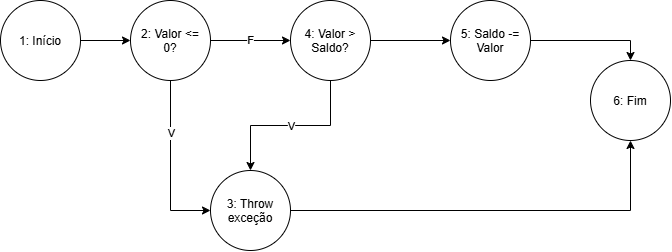

The diagram above was exported from draw.io. Its source (the exported page's mxGraphModel, read from the mxfile embedded in the PNG):
<mxGraphModel dx="1404" dy="786" grid="1" gridSize="10" guides="1" tooltips="1" connect="1" arrows="1" fold="1" page="1" pageScale="1" pageWidth="827" pageHeight="1169" math="0" shadow="0">
  <root>
    <mxCell id="0" />
    <mxCell id="1" parent="0" />
    <mxCell id="t1UMdklzipQegNIEw1Bz-16" edge="1" parent="1" source="t1UMdklzipQegNIEw1Bz-1" style="edgeStyle=orthogonalEdgeStyle;rounded=0;orthogonalLoop=1;jettySize=auto;html=1;exitX=1;exitY=0.5;exitDx=0;exitDy=0;entryX=0;entryY=0.5;entryDx=0;entryDy=0;defaultLabelBackgroundColor=page;" target="t1UMdklzipQegNIEw1Bz-6">
      <mxGeometry relative="1" as="geometry" />
    </mxCell>
    <mxCell id="t1UMdklzipQegNIEw1Bz-1" parent="1" style="ellipse;whiteSpace=wrap;html=1;shapeInside=1;aspect=fixed;" value="1: Início" vertex="1">
      <mxGeometry height="80" width="80" x="10" y="50" as="geometry" />
    </mxCell>
    <mxCell id="t1UMdklzipQegNIEw1Bz-15" edge="1" parent="1" source="t1UMdklzipQegNIEw1Bz-2" style="edgeStyle=orthogonalEdgeStyle;rounded=0;orthogonalLoop=1;jettySize=auto;html=1;exitX=1;exitY=0.5;exitDx=0;exitDy=0;entryX=0.5;entryY=1;entryDx=0;entryDy=0;defaultLabelBackgroundColor=page;" target="t1UMdklzipQegNIEw1Bz-3">
      <mxGeometry relative="1" as="geometry" />
    </mxCell>
    <mxCell id="t1UMdklzipQegNIEw1Bz-2" parent="1" style="ellipse;whiteSpace=wrap;html=1;shapeInside=1;aspect=fixed;" value="3: Throw exceção" vertex="1">
      <mxGeometry height="80" width="80" x="220" y="220" as="geometry" />
    </mxCell>
    <mxCell id="t1UMdklzipQegNIEw1Bz-3" parent="1" style="ellipse;whiteSpace=wrap;html=1;shapeInside=1;aspect=fixed;" value="6: Fim" vertex="1">
      <mxGeometry height="80" width="80" x="600" y="110" as="geometry" />
    </mxCell>
    <mxCell id="t1UMdklzipQegNIEw1Bz-11" edge="1" parent="1" source="t1UMdklzipQegNIEw1Bz-4" style="edgeStyle=orthogonalEdgeStyle;rounded=0;orthogonalLoop=1;jettySize=auto;html=1;exitX=0.5;exitY=1;exitDx=0;exitDy=0;entryX=0.5;entryY=0;entryDx=0;entryDy=0;defaultLabelBackgroundColor=page;" target="t1UMdklzipQegNIEw1Bz-2">
      <mxGeometry relative="1" as="geometry" />
    </mxCell>
    <mxCell id="t1UMdklzipQegNIEw1Bz-12" connectable="0" parent="t1UMdklzipQegNIEw1Bz-11" style="edgeLabel;html=1;align=center;verticalAlign=middle;resizable=0;points=[];inheritText=1;defaultLabelBackgroundColor=page;" value="V" vertex="1">
      <mxGeometry relative="1" as="geometry">
        <mxPoint as="offset" />
      </mxGeometry>
    </mxCell>
    <mxCell id="t1UMdklzipQegNIEw1Bz-13" edge="1" parent="1" source="t1UMdklzipQegNIEw1Bz-4" style="edgeStyle=orthogonalEdgeStyle;rounded=0;orthogonalLoop=1;jettySize=auto;html=1;exitX=1;exitY=0.5;exitDx=0;exitDy=0;entryX=0;entryY=0.5;entryDx=0;entryDy=0;defaultLabelBackgroundColor=page;" target="t1UMdklzipQegNIEw1Bz-5">
      <mxGeometry relative="1" as="geometry" />
    </mxCell>
    <mxCell id="t1UMdklzipQegNIEw1Bz-4" parent="1" style="ellipse;whiteSpace=wrap;html=1;shapeInside=1;aspect=fixed;" value="4: Valor &amp;gt; Saldo?" vertex="1">
      <mxGeometry height="80" width="80" x="300" y="50" as="geometry" />
    </mxCell>
    <mxCell id="t1UMdklzipQegNIEw1Bz-14" edge="1" parent="1" source="t1UMdklzipQegNIEw1Bz-5" style="edgeStyle=orthogonalEdgeStyle;rounded=0;orthogonalLoop=1;jettySize=auto;html=1;exitX=1;exitY=0.5;exitDx=0;exitDy=0;entryX=0.5;entryY=0;entryDx=0;entryDy=0;defaultLabelBackgroundColor=page;" target="t1UMdklzipQegNIEw1Bz-3">
      <mxGeometry relative="1" as="geometry" />
    </mxCell>
    <mxCell id="t1UMdklzipQegNIEw1Bz-5" parent="1" style="ellipse;whiteSpace=wrap;html=1;shapeInside=1;aspect=fixed;" value="5: Saldo -= Valor" vertex="1">
      <mxGeometry height="80" width="80" x="460" y="50" as="geometry" />
    </mxCell>
    <mxCell id="t1UMdklzipQegNIEw1Bz-7" edge="1" parent="1" source="t1UMdklzipQegNIEw1Bz-6" style="edgeStyle=orthogonalEdgeStyle;rounded=0;orthogonalLoop=1;jettySize=auto;html=1;exitX=0.5;exitY=1;exitDx=0;exitDy=0;entryX=0;entryY=0.5;entryDx=0;entryDy=0;defaultLabelBackgroundColor=page;" target="t1UMdklzipQegNIEw1Bz-2">
      <mxGeometry relative="1" as="geometry" />
    </mxCell>
    <mxCell id="t1UMdklzipQegNIEw1Bz-8" connectable="0" parent="t1UMdklzipQegNIEw1Bz-7" style="edgeLabel;html=1;align=center;verticalAlign=middle;resizable=0;points=[];inheritText=1;defaultLabelBackgroundColor=page;" value="V" vertex="1">
      <mxGeometry relative="1" x="-0.3833" as="geometry">
        <mxPoint as="offset" />
      </mxGeometry>
    </mxCell>
    <mxCell id="t1UMdklzipQegNIEw1Bz-9" edge="1" parent="1" source="t1UMdklzipQegNIEw1Bz-6" style="edgeStyle=orthogonalEdgeStyle;rounded=0;orthogonalLoop=1;jettySize=auto;html=1;exitX=1;exitY=0.5;exitDx=0;exitDy=0;entryX=0;entryY=0.5;entryDx=0;entryDy=0;defaultLabelBackgroundColor=page;" target="t1UMdklzipQegNIEw1Bz-4">
      <mxGeometry relative="1" as="geometry" />
    </mxCell>
    <mxCell id="t1UMdklzipQegNIEw1Bz-10" connectable="0" parent="t1UMdklzipQegNIEw1Bz-9" style="edgeLabel;html=1;align=center;verticalAlign=middle;resizable=0;points=[];inheritText=1;defaultLabelBackgroundColor=page;" value="F" vertex="1">
      <mxGeometry relative="1" x="-0.025" y="1" as="geometry">
        <mxPoint as="offset" />
      </mxGeometry>
    </mxCell>
    <mxCell id="t1UMdklzipQegNIEw1Bz-6" parent="1" style="ellipse;whiteSpace=wrap;html=1;shapeInside=1;aspect=fixed;" value="2: Valor &amp;lt;= 0?" vertex="1">
      <mxGeometry height="80" width="80" x="140" y="50" as="geometry" />
    </mxCell>
  </root>
</mxGraphModel>